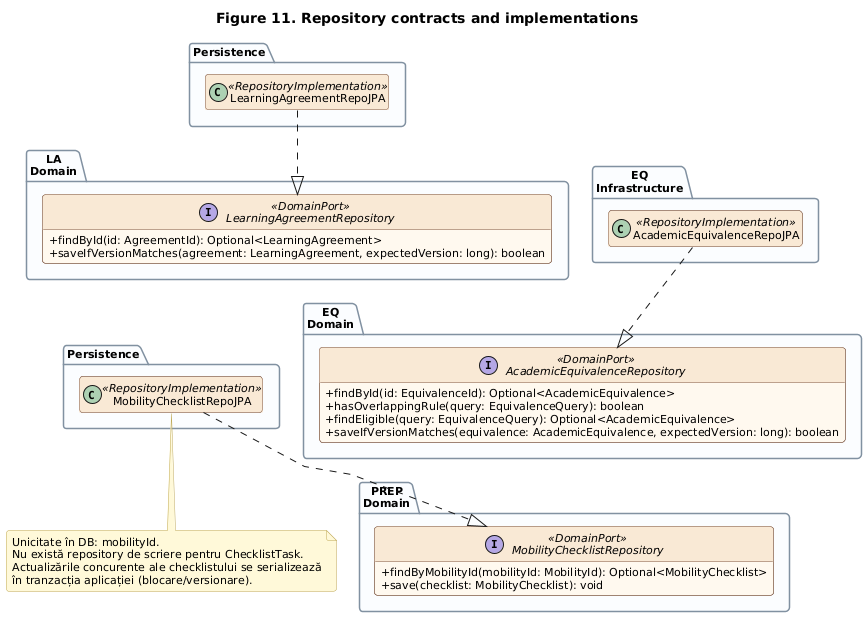

The diagram above was rendered by PlantUML. Its source (embedded in the PNG):
@startuml
title Figure 11. Repository contracts and implementations
!include common/style.puml
!include common/agreement-architecture.puml
!include common/equivalence-architecture.puml
!include common/preparation-architecture.puml
remove Shared
remove Commands
remove CatalogContract
remove OutboxContract
remove AgreementPresentation
remove AgreementApplication
remove EquivalencePresentation
remove EquivalenceApplication
remove PreparationPresentation
remove PreparationApplication
remove LearningAgreement
remove RecognitionMapping
remove LearningAgreementStatus
remove AcademicEquivalence
remove EquivalenceStatus
remove MobilityChecklist
remove ChecklistTask
remove TaskSnapshot
remove DocumentProof
remove TaskType
remove TaskStatus
remove ChecklistStatus
remove EquivalenceRestAdapter
remove OutboxRepoJPA
remove OutboxDispatcher
remove MessagePublisherAdapter
remove AgreementMessageReceiver
remove ProcessedEventRepoJPA
note bottom of MobilityChecklistRepoJPA
  Unicitate în DB: mobilityId.
  Nu există repository de scriere pentru ChecklistTask.
  Actualizările concurente ale checklistului se serializează
  în tranzacția aplicației (blocare/versionare).
end note

LearningAgreementRepository -[hidden]down-> AcademicEquivalenceRepository
AcademicEquivalenceRepository -[hidden]down-> MobilityChecklistRepository
hide LearningAgreementRepoJPA methods
hide AcademicEquivalenceRepoJPA methods
hide MobilityChecklistRepoJPA methods
remove AgreementOutbound
remove OutboxPersistence
remove AgreementDelivery
remove PreparationInbound
@enduml